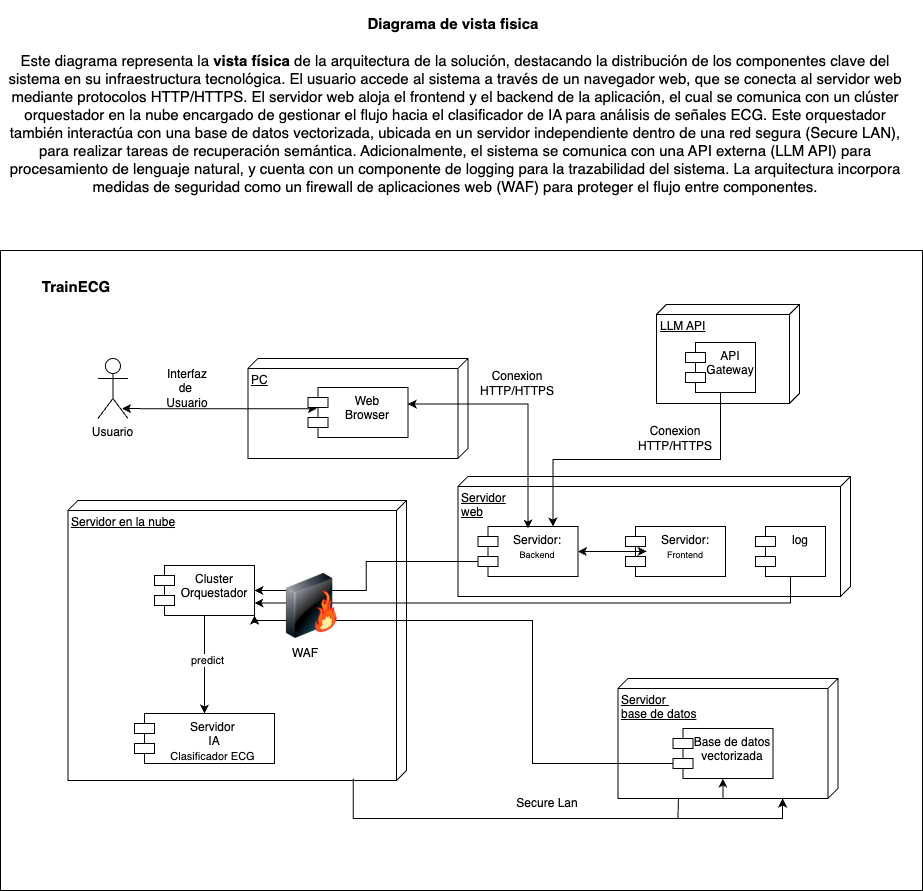

The diagram above was exported from draw.io. Its source (the exported page's mxGraphModel, read from the mxfile embedded in the PNG):
<mxGraphModel dx="2788" dy="1369" grid="0" gridSize="10" guides="1" tooltips="1" connect="1" arrows="1" fold="1" page="0" pageScale="1" pageWidth="827" pageHeight="1169" math="0" shadow="0">
  <root>
    <mxCell id="0" />
    <mxCell id="1" parent="0" />
    <mxCell id="oa6yaAbjU3qHQQ8YB0mH-49" value="" style="rounded=0;whiteSpace=wrap;html=1;" vertex="1" parent="1">
      <mxGeometry x="-1025" y="232" width="922" height="640" as="geometry" />
    </mxCell>
    <mxCell id="oa6yaAbjU3qHQQ8YB0mH-28" value="&lt;div style=&quot;text-align: center;&quot;&gt;&lt;span style=&quot;background-color: transparent; color: light-dark(rgb(0, 0, 0), rgb(255, 255, 255));&quot;&gt;Servidor en la nube&lt;/span&gt;&lt;/div&gt;" style="verticalAlign=top;align=left;spacingTop=8;spacingLeft=2;spacingRight=12;shape=cube;size=10;direction=south;fontStyle=4;html=1;whiteSpace=wrap;" vertex="1" parent="1">
      <mxGeometry x="-957.56" y="482" width="338.56" height="280" as="geometry" />
    </mxCell>
    <mxCell id="oa6yaAbjU3qHQQ8YB0mH-1" style="edgeStyle=orthogonalEdgeStyle;rounded=0;orthogonalLoop=1;jettySize=auto;html=1;exitX=0.993;exitY=0.157;exitDx=0;exitDy=0;exitPerimeter=0;" edge="1" parent="1" source="oa6yaAbjU3qHQQ8YB0mH-28" target="oa6yaAbjU3qHQQ8YB0mH-22">
      <mxGeometry relative="1" as="geometry">
        <Array as="points">
          <mxPoint x="-672" y="800" />
          <mxPoint x="-243" y="800" />
        </Array>
        <mxPoint x="-663" y="769" as="sourcePoint" />
      </mxGeometry>
    </mxCell>
    <mxCell id="oa6yaAbjU3qHQQ8YB0mH-3" value="PC" style="verticalAlign=top;align=left;spacingTop=8;spacingLeft=2;spacingRight=12;shape=cube;size=10;direction=south;fontStyle=4;html=1;whiteSpace=wrap;" vertex="1" parent="1">
      <mxGeometry x="-777.56" y="340" width="220" height="100" as="geometry" />
    </mxCell>
    <mxCell id="oa6yaAbjU3qHQQ8YB0mH-4" value="Usuario" style="shape=umlActor;verticalLabelPosition=bottom;verticalAlign=top;html=1;" vertex="1" parent="1">
      <mxGeometry x="-927.56" y="340" width="30" height="60" as="geometry" />
    </mxCell>
    <mxCell id="oa6yaAbjU3qHQQ8YB0mH-5" value="Servidor&lt;div&gt;web&lt;/div&gt;" style="verticalAlign=top;align=left;spacingTop=8;spacingLeft=2;spacingRight=12;shape=cube;size=10;direction=south;fontStyle=4;html=1;whiteSpace=wrap;" vertex="1" parent="1">
      <mxGeometry x="-567.56" y="458" width="392.56" height="120" as="geometry" />
    </mxCell>
    <mxCell id="oa6yaAbjU3qHQQ8YB0mH-6" style="edgeStyle=orthogonalEdgeStyle;rounded=0;orthogonalLoop=1;jettySize=auto;html=1;entryX=0.807;entryY=0.835;entryDx=0;entryDy=0;entryPerimeter=0;startArrow=classic;startFill=1;exitX=0.09;exitY=0.424;exitDx=0;exitDy=0;exitPerimeter=0;" edge="1" parent="1" source="oa6yaAbjU3qHQQ8YB0mH-7" target="oa6yaAbjU3qHQQ8YB0mH-4">
      <mxGeometry relative="1" as="geometry" />
    </mxCell>
    <mxCell id="oa6yaAbjU3qHQQ8YB0mH-7" value="Web&lt;div&gt;Browser&lt;/div&gt;" style="shape=module;align=left;spacingLeft=20;align=center;verticalAlign=top;whiteSpace=wrap;html=1;" vertex="1" parent="1">
      <mxGeometry x="-717.56" y="369" width="100" height="50" as="geometry" />
    </mxCell>
    <mxCell id="oa6yaAbjU3qHQQ8YB0mH-40" style="edgeStyle=orthogonalEdgeStyle;rounded=0;orthogonalLoop=1;jettySize=auto;html=1;exitX=0;exitY=0;exitDx=0;exitDy=35;exitPerimeter=0;entryX=1;entryY=0.5;entryDx=0;entryDy=0;" edge="1" parent="1" source="oa6yaAbjU3qHQQ8YB0mH-9" target="oa6yaAbjU3qHQQ8YB0mH-16">
      <mxGeometry relative="1" as="geometry" />
    </mxCell>
    <mxCell id="oa6yaAbjU3qHQQ8YB0mH-9" value="Servidor:&lt;div&gt;&lt;font style=&quot;font-size: 9px;&quot;&gt;Backend&lt;/font&gt;&lt;/div&gt;" style="shape=module;align=left;spacingLeft=20;align=center;verticalAlign=top;whiteSpace=wrap;html=1;" vertex="1" parent="1">
      <mxGeometry x="-547.56" y="508" width="100" height="50" as="geometry" />
    </mxCell>
    <mxCell id="oa6yaAbjU3qHQQ8YB0mH-39" style="edgeStyle=orthogonalEdgeStyle;rounded=0;orthogonalLoop=1;jettySize=auto;html=1;exitX=0.5;exitY=1;exitDx=0;exitDy=0;entryX=1;entryY=0.75;entryDx=0;entryDy=0;" edge="1" parent="1" source="oa6yaAbjU3qHQQ8YB0mH-11" target="oa6yaAbjU3qHQQ8YB0mH-16">
      <mxGeometry relative="1" as="geometry" />
    </mxCell>
    <mxCell id="oa6yaAbjU3qHQQ8YB0mH-11" value="log" style="shape=module;align=left;spacingLeft=20;align=center;verticalAlign=top;whiteSpace=wrap;html=1;" vertex="1" parent="1">
      <mxGeometry x="-270" y="508" width="70" height="50" as="geometry" />
    </mxCell>
    <mxCell id="oa6yaAbjU3qHQQ8YB0mH-12" value="Interfaz de&amp;nbsp;&lt;div&gt;Usuario&lt;/div&gt;" style="text;html=1;align=center;verticalAlign=middle;whiteSpace=wrap;rounded=0;" vertex="1" parent="1">
      <mxGeometry x="-867.56" y="355" width="60" height="30" as="geometry" />
    </mxCell>
    <mxCell id="oa6yaAbjU3qHQQ8YB0mH-13" style="edgeStyle=orthogonalEdgeStyle;rounded=0;orthogonalLoop=1;jettySize=auto;html=1;startArrow=classic;startFill=1;entryX=0.999;entryY=0.33;entryDx=0;entryDy=0;entryPerimeter=0;" edge="1" parent="1" target="oa6yaAbjU3qHQQ8YB0mH-7">
      <mxGeometry relative="1" as="geometry">
        <mxPoint x="-497.56" y="510" as="sourcePoint" />
        <Array as="points">
          <mxPoint x="-497.56" y="386" />
        </Array>
      </mxGeometry>
    </mxCell>
    <mxCell id="oa6yaAbjU3qHQQ8YB0mH-14" value="Conexion&lt;div&gt;HTTP/HTTPS&lt;/div&gt;" style="text;html=1;align=center;verticalAlign=middle;whiteSpace=wrap;rounded=0;" vertex="1" parent="1">
      <mxGeometry x="-547.56" y="350" width="80" height="30" as="geometry" />
    </mxCell>
    <mxCell id="oa6yaAbjU3qHQQ8YB0mH-15" style="edgeStyle=orthogonalEdgeStyle;rounded=0;orthogonalLoop=1;jettySize=auto;html=1;" edge="1" parent="1" source="oa6yaAbjU3qHQQ8YB0mH-16" target="oa6yaAbjU3qHQQ8YB0mH-17">
      <mxGeometry relative="1" as="geometry" />
    </mxCell>
    <mxCell id="oa6yaAbjU3qHQQ8YB0mH-31" value="predict" style="edgeLabel;html=1;align=center;verticalAlign=middle;resizable=0;points=[];" vertex="1" connectable="0" parent="oa6yaAbjU3qHQQ8YB0mH-15">
      <mxGeometry x="-0.095" y="2" relative="1" as="geometry">
        <mxPoint as="offset" />
      </mxGeometry>
    </mxCell>
    <mxCell id="oa6yaAbjU3qHQQ8YB0mH-16" value="Cluster&lt;div&gt;Orquestador&lt;/div&gt;" style="shape=module;align=left;spacingLeft=20;align=center;verticalAlign=top;whiteSpace=wrap;html=1;" vertex="1" parent="1">
      <mxGeometry x="-871" y="547" width="100" height="50" as="geometry" />
    </mxCell>
    <mxCell id="oa6yaAbjU3qHQQ8YB0mH-17" value="Servidor&amp;nbsp;&lt;div&gt;IA&lt;/div&gt;&lt;div&gt;&lt;span style=&quot;font-size: 11px;&quot;&gt;Clasificador ECG&amp;nbsp;&lt;/span&gt;&lt;/div&gt;" style="shape=module;align=left;spacingLeft=20;align=center;verticalAlign=top;whiteSpace=wrap;html=1;" vertex="1" parent="1">
      <mxGeometry x="-891" y="695" width="140" height="50" as="geometry" />
    </mxCell>
    <mxCell id="oa6yaAbjU3qHQQ8YB0mH-22" value="Servidor&amp;nbsp;&lt;div&gt;base de datos&lt;/div&gt;" style="verticalAlign=top;align=left;spacingTop=8;spacingLeft=2;spacingRight=12;shape=cube;size=10;direction=south;fontStyle=4;html=1;whiteSpace=wrap;" vertex="1" parent="1">
      <mxGeometry x="-407.56" y="660" width="220" height="120" as="geometry" />
    </mxCell>
    <mxCell id="oa6yaAbjU3qHQQ8YB0mH-24" value="Secure Lan" style="text;html=1;align=center;verticalAlign=middle;whiteSpace=wrap;rounded=0;" vertex="1" parent="1">
      <mxGeometry x="-517.56" y="770" width="80" height="30" as="geometry" />
    </mxCell>
    <mxCell id="oa6yaAbjU3qHQQ8YB0mH-25" style="edgeStyle=orthogonalEdgeStyle;rounded=0;orthogonalLoop=1;jettySize=auto;html=1;endArrow=none;startFill=1;startArrow=classic;" edge="1" parent="1" source="oa6yaAbjU3qHQQ8YB0mH-26">
      <mxGeometry relative="1" as="geometry">
        <mxPoint x="-347.56" y="800" as="targetPoint" />
      </mxGeometry>
    </mxCell>
    <mxCell id="oa6yaAbjU3qHQQ8YB0mH-41" style="edgeStyle=orthogonalEdgeStyle;rounded=0;orthogonalLoop=1;jettySize=auto;html=1;exitX=0;exitY=0;exitDx=0;exitDy=35;exitPerimeter=0;entryX=1;entryY=1;entryDx=0;entryDy=0;" edge="1" parent="1" source="oa6yaAbjU3qHQQ8YB0mH-26" target="oa6yaAbjU3qHQQ8YB0mH-16">
      <mxGeometry relative="1" as="geometry">
        <Array as="points">
          <mxPoint x="-493" y="745" />
          <mxPoint x="-493" y="602" />
          <mxPoint x="-771" y="602" />
        </Array>
      </mxGeometry>
    </mxCell>
    <mxCell id="oa6yaAbjU3qHQQ8YB0mH-26" value="Base de datos vectorizada" style="shape=module;align=left;spacingLeft=20;align=center;verticalAlign=top;whiteSpace=wrap;html=1;" vertex="1" parent="1">
      <mxGeometry x="-352.56" y="710" width="100" height="50" as="geometry" />
    </mxCell>
    <mxCell id="oa6yaAbjU3qHQQ8YB0mH-33" value="Servidor:&lt;div&gt;&lt;font style=&quot;font-size: 9px;&quot;&gt;Frontend&lt;/font&gt;&lt;/div&gt;" style="shape=module;align=left;spacingLeft=20;align=center;verticalAlign=top;whiteSpace=wrap;html=1;" vertex="1" parent="1">
      <mxGeometry x="-399.99999999999994" y="508" width="100" height="50" as="geometry" />
    </mxCell>
    <mxCell id="oa6yaAbjU3qHQQ8YB0mH-35" value="LLM API" style="verticalAlign=top;align=left;spacingTop=8;spacingLeft=2;spacingRight=12;shape=cube;size=10;direction=south;fontStyle=4;html=1;whiteSpace=wrap;" vertex="1" parent="1">
      <mxGeometry x="-369.06" y="286" width="143" height="99" as="geometry" />
    </mxCell>
    <mxCell id="oa6yaAbjU3qHQQ8YB0mH-37" style="edgeStyle=orthogonalEdgeStyle;rounded=0;orthogonalLoop=1;jettySize=auto;html=1;exitX=0.5;exitY=1;exitDx=0;exitDy=0;entryX=0.75;entryY=0;entryDx=0;entryDy=0;" edge="1" parent="1" source="oa6yaAbjU3qHQQ8YB0mH-36" target="oa6yaAbjU3qHQQ8YB0mH-9">
      <mxGeometry relative="1" as="geometry" />
    </mxCell>
    <mxCell id="oa6yaAbjU3qHQQ8YB0mH-43" value="&lt;span style=&quot;color: rgba(0, 0, 0, 0); font-family: monospace; font-size: 0px; text-align: start; background-color: rgb(236, 236, 236);&quot;&gt;%3CmxGraphModel%3E%3Croot%3E%3CmxCell%20id%3D%220%22%2F%3E%3CmxCell%20id%3D%221%22%20parent%3D%220%22%2F%3E%3CmxCell%20id%3D%222%22%20value%3D%22Conexion%26lt%3Bdiv%26gt%3BHTTP%2FHTTPS%26lt%3B%2Fdiv%26gt%3B%22%20style%3D%22text%3Bhtml%3D1%3Balign%3Dcenter%3BverticalAlign%3Dmiddle%3BwhiteSpace%3Dwrap%3Brounded%3D0%3B%22%20vertex%3D%221%22%20parent%3D%221%22%3E%3CmxGeometry%20x%3D%22-547.56%22%20y%3D%22350%22%20width%3D%2280%22%20height%3D%2230%22%20as%3D%22geometry%22%2F%3E%3C%2FmxCell%3E%3C%2Froot%3E%3C%2FmxGraphModel%3E&lt;/span&gt;" style="edgeLabel;html=1;align=center;verticalAlign=middle;resizable=0;points=[];" vertex="1" connectable="0" parent="oa6yaAbjU3qHQQ8YB0mH-37">
      <mxGeometry x="-0.4335" y="-4" relative="1" as="geometry">
        <mxPoint x="1" as="offset" />
      </mxGeometry>
    </mxCell>
    <mxCell id="oa6yaAbjU3qHQQ8YB0mH-36" value="API Gateway" style="shape=module;align=left;spacingLeft=20;align=center;verticalAlign=top;whiteSpace=wrap;html=1;" vertex="1" parent="1">
      <mxGeometry x="-340" y="324" width="70" height="50" as="geometry" />
    </mxCell>
    <mxCell id="oa6yaAbjU3qHQQ8YB0mH-42" style="edgeStyle=orthogonalEdgeStyle;rounded=0;orthogonalLoop=1;jettySize=auto;html=1;exitX=1;exitY=0.5;exitDx=0;exitDy=0;entryX=0.212;entryY=0.497;entryDx=0;entryDy=0;entryPerimeter=0;startArrow=classic;startFill=1;" edge="1" parent="1" source="oa6yaAbjU3qHQQ8YB0mH-9" target="oa6yaAbjU3qHQQ8YB0mH-33">
      <mxGeometry relative="1" as="geometry" />
    </mxCell>
    <mxCell id="oa6yaAbjU3qHQQ8YB0mH-20" value="" style="image;html=1;image=img/lib/clip_art/networking/Firewall-page1_128x128.png" vertex="1" parent="1">
      <mxGeometry x="-744" y="555" width="61" height="65" as="geometry" />
    </mxCell>
    <mxCell id="oa6yaAbjU3qHQQ8YB0mH-44" value="Conexion&lt;div&gt;HTTP/HTTPS&lt;/div&gt;" style="text;html=1;align=center;verticalAlign=middle;whiteSpace=wrap;rounded=0;" vertex="1" parent="1">
      <mxGeometry x="-389.99999999999994" y="405" width="80" height="30" as="geometry" />
    </mxCell>
    <mxCell id="oa6yaAbjU3qHQQ8YB0mH-47" value="WAF" style="text;html=1;align=center;verticalAlign=middle;whiteSpace=wrap;rounded=0;" vertex="1" parent="1">
      <mxGeometry x="-760" y="620" width="80" height="30" as="geometry" />
    </mxCell>
    <mxCell id="oa6yaAbjU3qHQQ8YB0mH-51" value="&lt;b&gt;&lt;font style=&quot;font-size: 15px;&quot;&gt;TrainECG&lt;/font&gt;&lt;/b&gt;" style="text;html=1;align=center;verticalAlign=middle;whiteSpace=wrap;rounded=0;" vertex="1" parent="1">
      <mxGeometry x="-979" y="253" width="60" height="30" as="geometry" />
    </mxCell>
    <mxCell id="oa6yaAbjU3qHQQ8YB0mH-52" value="&lt;h1 style=&quot;margin-top: 0px;&quot;&gt;&lt;font style=&quot;font-size: 15px;&quot;&gt;Diagrama de vista fisica&amp;nbsp;&lt;/font&gt;&lt;/h1&gt;&lt;p&gt;&lt;font style=&quot;font-size: 15px;&quot;&gt;Este diagrama representa la &lt;strong data-start=&quot;28&quot; data-end=&quot;44&quot; style=&quot;&quot;&gt;vista física&lt;/strong&gt; de la arquitectura de la solución, destacando la distribución de los componentes clave del sistema en su infraestructura tecnológica. El usuario accede al sistema a través de un navegador web, que se conecta al servidor web mediante protocolos HTTP/HTTPS. El servidor web aloja el frontend y el backend de la aplicación, el cual se comunica con un clúster orquestador en la nube encargado de gestionar el flujo hacia el clasificador de IA para análisis de señales ECG. Este orquestador también interactúa con una base de datos vectorizada, ubicada en un servidor independiente dentro de una red segura (Secure LAN), para realizar tareas de recuperación semántica. Adicionalmente, el sistema se comunica con una API externa (LLM API) para procesamiento de lenguaje natural, y cuenta con un componente de logging para la trazabilidad del sistema. La arquitectura incorpora medidas de seguridad como un firewall de aplicaciones web (WAF) para proteger el flujo entre componentes.&lt;/font&gt;&lt;/p&gt;" style="text;html=1;whiteSpace=wrap;overflow=hidden;rounded=0;align=center;" vertex="1" parent="1">
      <mxGeometry x="-1019" y="-18" width="898" height="210" as="geometry" />
    </mxCell>
  </root>
</mxGraphModel>